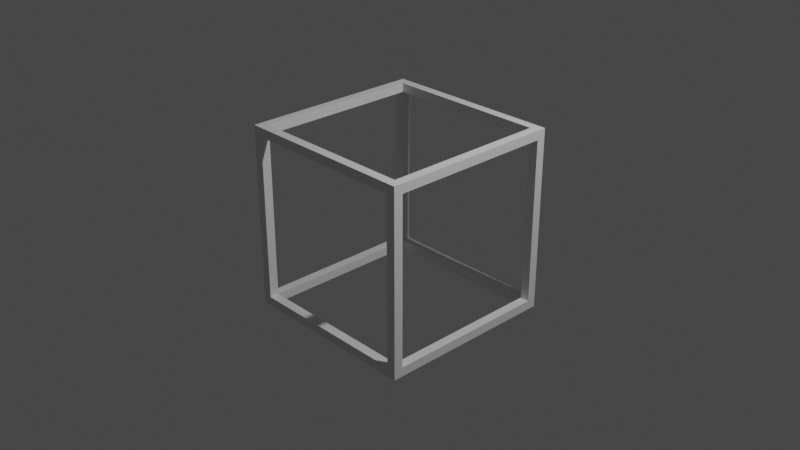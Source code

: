 # Source: cube_wireframe.blend  (saved by Blender 2.93.21; exported with 4.5.12 LTS)
import bpy
from mathutils import Matrix  # noqa: F401  (used for matrix-valued properties, if any)

bpy.ops.wm.read_factory_settings(use_empty=True)
scene = bpy.context.scene
scene.name = 'Scene'

# ---- collections
col_collection = bpy.data.collections.new('Collection'); scene.collection.children.link(col_collection)

# ---- materials (node trees are filled in below, after node groups)
mat_material = bpy.data.materials.new('Material')
mat_material.alpha_threshold = 0.0
mat_material.use_transparent_shadow = False
mat_material.line_color = (0.0, 0.0, 0.0, 1.0)

# ---- material node trees
mat_material.use_nodes = True; mat_material.node_tree.nodes.clear()
_N = mat_material.node_tree.nodes; _L = mat_material.node_tree.links
n0 = _N.new('ShaderNodeOutputMaterial'); n0.name = 'Material Output'; n0.location = (300, 300)
n1 = _N.new('ShaderNodeBsdfPrincipled'); n1.name = 'Principled BSDF'; n1.location = (10, 300)
n1.distribution = 'GGX'
n1.subsurface_method = 'BURLEY'
n1.inputs[2].default_value = 0.4
n1.inputs[3].default_value = 1.45
n1.inputs[27].default_value = (0.0, 0.0, 0.0, 1.0)
n1.inputs[28].default_value = 1.0
_L.new(n1.outputs[0], n0.inputs[0])
n0.is_active_output = True

# ---- world
world_world = bpy.data.worlds.new('World'); scene.world = world_world
world_world.use_nodes = True; world_world.node_tree.nodes.clear()
_N = world_world.node_tree.nodes; _L = world_world.node_tree.links
n0 = _N.new('ShaderNodeOutputWorld'); n0.name = 'World Output'; n0.location = (300, 300)
n1 = _N.new('ShaderNodeBackground'); n1.name = 'Background'; n1.location = (10, 300)
n1.inputs[0].default_value = (0.05088, 0.05088, 0.05088, 1.0)
_L.new(n1.outputs[0], n0.inputs[0])
n0.is_active_output = True
world_world.color = (0.05088, 0.05088, 0.05088)
world_world.use_sun_shadow = False
world_world.sun_shadow_jitter_overblur = 0.0

# ---- cameras
cam_camera = bpy.data.cameras.new('Camera')
cam_camera.clip_end = 100.0
cam_camera.ortho_scale = 7.314

# ---- lights
light_light = bpy.data.lights.new('Light', 'POINT')
light_light.transmission_factor = 0.0
light_light.energy = 1000.0
light_light.shadow_soft_size = 0.1
light_light.shadow_maximum_resolution = 0.006
light_light.use_absolute_resolution = True

# ---- meshes
me_cube = bpy.data.meshes.new('Cube')
me_cube.from_pydata([(1.0, 1.0, 1.0), (1.0, 1.0, -1.0), (1.0, -1.0, 1.0), (1.0, -1.0, -1.0), (-1.0, 1.0, 1.0), (-1.0, 1.0, -1.0), (-1.0, -1.0, 1.0), (-1.0, -1.0, -1.0), (0.9, -1.0, -0.9), (-0.9, -1.0, 0.9), (0.9, -1.0, 0.9), (-0.9, -1.0, -0.9), (-0.9, 1.0, -0.9), (0.9, 1.0, 0.9), (-0.9, 1.0, 0.9), (0.9, 1.0, -0.9), (-0.9, -0.9, 1.0), (0.9, 0.9, 1.0), (-0.9, 0.9, 1.0), (0.9, -0.9, 1.0), (0.9, -0.9, -1.0), (-0.9, 0.9, -1.0), (0.9, 0.9, -1.0), (-0.9, -0.9, -1.0), (-0.9, -0.9, 0.9), (-0.9, 0.405, 0.9), (-0.9, 0.9, 0.9), (0.9, -0.9, 0.9), (0.9, -0.405, 0.9), (0.9, 0.9, 0.9), (-0.9, -0.9, -0.9), (-0.9, -0.405, -0.9), (-0.9, 0.9, -0.9), (0.9, -0.9, -0.9), (0.9, 0.405, -0.9), (0.9, 0.9, -0.9), (-1.0, -0.9, -0.9), (-1.0, 0.9, 0.9), (-1.0, -0.9, 0.9), (-1.0, 0.9, -0.9), (1.0, 0.9, -0.9), (1.0, -0.9, 0.9), (1.0, 0.9, 0.9), (1.0, -0.9, -0.9)], [], [(4, 6, 2, 19, 16, 18), (2, 0, 4, 18, 17, 19), (10, 8, 3, 2, 6, 7, 11, 9), (11, 7, 3, 8), (38, 6, 4, 5, 39, 37), (39, 5, 7, 6, 38, 36), (5, 1, 3, 20, 22, 21, 23, 7), (3, 7, 23, 20), (1, 0, 2, 3, 43, 41, 42, 40), (43, 3, 1, 40), (4, 0, 1, 15, 13, 14), (1, 5, 4, 14, 12, 15), (26, 14, 13, 29), (10, 9, 24, 27), (8, 10, 27, 33), (29, 13, 15, 35), (30, 11, 8, 33), (35, 15, 12, 32), (32, 12, 14, 26), (9, 11, 30, 24), (34, 35, 22, 20, 33), (19, 17, 29, 28, 27), (20, 23, 30, 33), (16, 19, 27, 24), (25, 26, 18, 16, 24), (30, 23, 21, 32, 31), (29, 17, 18, 26), (32, 21, 22, 35), (29, 42, 41, 27, 28), (24, 38, 37, 26, 25), (27, 41, 43, 33), (30, 36, 38, 24), (32, 39, 36, 30, 31), (33, 43, 40, 35, 34), (26, 37, 39, 32), (35, 40, 42, 29)])
_uv = me_cube.uv_layers.new(name='UVMap')
_uv.uv.foreach_set('vector', [0.875, 0.5, 0.875, 0.75, 0.625, 0.75, 0.6375, 0.7375, 0.8625, 0.7375, 0.8625, 0.5125, 0.625, 0.75, 0.625, 0.5, 0.875, 0.5, 0.8625, 0.5125, 0.6375, 0.5125, 0.6375, 0.7375, 0.6125, 0.7625, 0.3875, 0.7625, 0.375, 0.75, 0.625, 0.75, 0.625, 1.0, 0.375, 1.0, 0.3875, 0.9875, 0.6125, 0.9875, 0.3875, 0.9875, 0.375, 1.0, 0.375, 0.75, 0.3875, 0.7625, 0.6125, 0.0125, 0.625, 0.0, 0.625, 0.25, 0.375, 0.25, 0.3875, 0.2375, 0.6125, 0.2375, 0.3875, 0.2375, 0.375, 0.25, 0.375, 0.0, 0.625, 0.0, 0.6125, 0.0125, 0.3875, 0.0125, 0.125, 0.5, 0.375, 0.5, 0.375, 0.75, 0.3625, 0.7375, 0.3625, 0.5125, 0.1375, 0.5125, 0.1375, 0.7375, 0.125, 0.75, 0.375, 0.75, 0.125, 0.75, 0.1375, 0.7375, 0.3625, 0.7375, 0.375, 0.5, 0.625, 0.5, 0.625, 0.75, 0.375, 0.75, 0.3875, 0.7375, 0.6125, 0.7375, 0.6125, 0.5125, 0.3875, 0.5125, 0.3875, 0.7375, 0.375, 0.75, 0.375, 0.5, 0.3875, 0.5125, 0.625, 0.25, 0.625, 0.5, 0.375, 0.5, 0.3875, 0.4875, 0.6125, 0.4875, 0.6125, 0.2625, 0.375, 0.5, 0.375, 0.25, 0.625, 0.25, 0.6125, 0.2625, 0.3875, 0.2625, 0.3875, 0.4875, 0.6938, 0.5, 0.6875, 0.5, 0.6875, 0.75, 0.6938, 0.75, 0.8125, 0.75, 0.8125, 0.5, 0.8062, 0.5, 0.8062, 0.75, 0.375, 1.0, 0.625, 0.75, 0.625, 0.75, 0.375, 1.0, 0.625, 0.75, 0.625, 0.75, 0.375, 1.0, 0.375, 1.0, 0.1937, 0.5, 0.1875, 0.5, 0.1875, 0.75, 0.1937, 0.75, 0.3063, 0.75, 0.3125, 0.75, 0.3125, 0.5, 0.3063, 0.5, 0.375, 0.5, 0.375, 0.5, 0.625, 0.25, 0.625, 0.25, 0.625, 0.25, 0.375, 0.5, 0.375, 0.5, 0.625, 0.25, 0.625, 0.5688, 0.625, 0.5, 0.625, 0.5, 0.625, 0.75, 0.625, 0.75, 0.625, 0.75, 0.625, 0.5, 0.625, 0.5, 0.625, 0.6813, 0.625, 0.75, 0.625, 0.8125, 0.375, 0.8125, 0.375, 0.8188, 0.625, 0.8188, 0.375, 0.9375, 0.625, 0.9375, 0.625, 0.9312, 0.375, 0.9313, 0.125, 0.5688, 0.125, 0.5, 0.125, 0.5, 0.125, 0.75, 0.125, 0.75, 0.125, 0.75, 0.125, 0.75, 0.125, 0.5, 0.125, 0.5, 0.125, 0.6813, 0.625, 0.3188, 0.625, 0.3125, 0.375, 0.3125, 0.375, 0.3187, 0.375, 0.4313, 0.375, 0.4375, 0.625, 0.4375, 0.625, 0.4313, 0.6938, 0.5, 0.6875, 0.5, 0.6875, 0.75, 0.6937, 0.75, 0.6938, 0.6812, 0.8063, 0.75, 0.8125, 0.75, 0.8125, 0.5, 0.8063, 0.5, 0.8062, 0.5688, 0.625, 0.8188, 0.625, 0.8125, 0.375, 0.8125, 0.375, 0.8188, 0.375, 0.9313, 0.375, 0.9375, 0.625, 0.9375, 0.625, 0.9312, 0.1938, 0.5, 0.1875, 0.5, 0.1875, 0.75, 0.1937, 0.75, 0.1937, 0.6812, 0.3063, 0.75, 0.3125, 0.75, 0.3125, 0.5, 0.3063, 0.5, 0.3062, 0.5688, 0.625, 0.3188, 0.625, 0.3125, 0.375, 0.3125, 0.375, 0.3187, 0.375, 0.4313, 0.375, 0.4375, 0.625, 0.4375, 0.625, 0.4313])
me_cube.materials.append(mat_material)
me_cube.use_remesh_preserve_volume = False
me_cube.use_remesh_preserve_attributes = False
me_cube.use_mirror_vertex_groups = False
me_cube.update()

# ---- objects
ob_cube = bpy.data.objects.new('Cube', me_cube)
ob_light = bpy.data.objects.new('Light', light_light)
ob_camera = bpy.data.objects.new('Camera', cam_camera)

# ---- transforms, parenting, visibility, modifiers, constraints
ob_cube.location = (0.0, 0.0, 0.0)
ob_cube.lock_rotations_4d = False
ob_cube.empty_display_type = 'ARROWS'
ob_cube.lineart.crease_threshold = 0.0
ob_light.location = (4.076, 1.005, 5.904)
ob_light.rotation_euler = (0.6503, 0.05522, 1.866)
ob_light.lock_rotations_4d = False
ob_light.empty_display_type = 'ARROWS'
ob_light.color = (0.0, 0.0, 0.0, 0.0)
ob_light.lineart.crease_threshold = 0.0
ob_camera.location = (7.359, -6.926, 4.958)
ob_camera.rotation_euler = (1.109, 0.0, 0.8149)
ob_camera.lock_rotations_4d = False
ob_camera.empty_display_type = 'ARROWS'
ob_camera.color = (0.0, 0.0, 0.0, 0.0)
ob_camera.display_type = 'WIRE'
ob_camera.lineart.crease_threshold = 0.0

# ---- collection membership
col_collection.objects.link(ob_cube)
col_collection.objects.link(ob_light)
col_collection.objects.link(ob_camera)

# ---- scene / render settings (as saved in the file)
scene.camera = ob_camera
scene.frame_start = 1; scene.frame_end = 250; scene.frame_set(1)
scene.render.engine = 'BLENDER_EEVEE_NEXT'
scene.cycles.use_denoising = False
scene.cycles.samples = 128
scene.cycles.sampling_pattern = 'TABULATED_SOBOL'
scene.cycles.use_adaptive_sampling = False
scene.cycles.use_light_tree = False
scene.view_settings.view_transform = 'Filmic'
bpy.context.view_layer.update()
